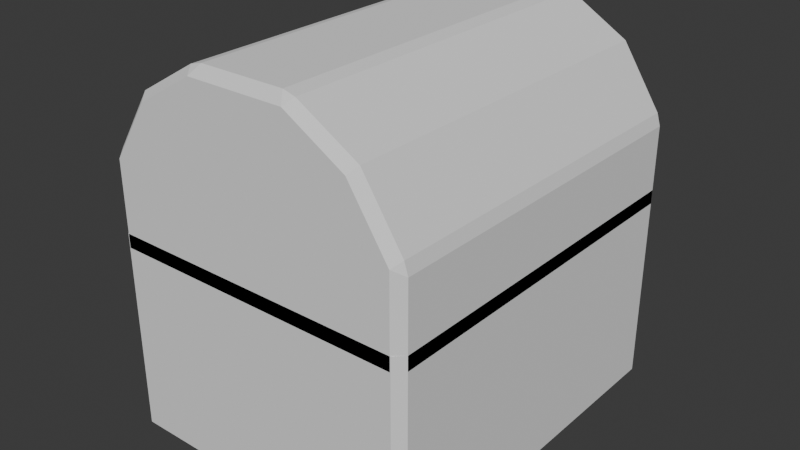 # Source: treasure_cheast_sonny_donaldson_01.blend  (saved by Blender 4.4.32; exported with 4.5.12 LTS)
import bpy
from mathutils import Matrix  # noqa: F401  (used for matrix-valued properties, if any)

bpy.ops.wm.read_factory_settings(use_empty=True)
scene = bpy.context.scene
scene.name = 'Scene'

# ---- collections
col_collection = bpy.data.collections.new('Collection'); scene.collection.children.link(col_collection)

# ---- world
world_world = bpy.data.worlds.new('World'); scene.world = world_world
world_world.use_nodes = True; world_world.node_tree.nodes.clear()
_N = world_world.node_tree.nodes; _L = world_world.node_tree.links
n0 = _N.new('ShaderNodeOutputWorld'); n0.name = 'World Output'; n0.location = (300, 300)
n1 = _N.new('ShaderNodeBackground'); n1.name = 'Background'; n1.location = (10, 300)
n1.inputs[0].default_value = (0.05088, 0.05088, 0.05088, 1.0)
_L.new(n1.outputs[0], n0.inputs[0])
n0.is_active_output = True
world_world.color = (0.05088, 0.05088, 0.05088)
world_world.sun_shadow_jitter_overblur = 0.0

# ---- meshes
me_cube_003 = bpy.data.meshes.new('Cube.003')
me_cube_003.from_pydata([(0.0, 0.0, -1.22), (0.0, -1.5, 0.4467), (0.0, -1.5, -0.3867), (1.25, 0.0, 0.4467), (1.25, 0.0, -0.3867), (0.3929, 0.0, -1.22), (0.3929, -1.5, -0.3867), (0.3929, -1.5, 0.4467), (-1.25, 0.0, 0.4467), (-1.25, 0.0, -0.3867), (-0.3929, 0.0, -1.22), (-0.3929, -1.5, -0.3867), (-0.3929, -1.5, 0.4467), (0.0, 1.5, 0.4467), (0.0, 1.5, -0.3867), (0.3929, 1.5, -0.3867), (0.3929, 1.5, 0.4467), (-0.3929, 1.5, -0.3867), (-0.3929, 1.5, 0.4467), (1.25, -1.429, -1.149), (1.179, -1.5, -1.149), (1.179, -1.429, -1.22), (0.0, -1.5, -1.149), (0.0, -1.429, -1.22), (1.179, 0.0, -1.22), (1.25, 0.0, -1.149), (1.179, -1.5, 0.4467), (1.25, -1.429, 0.4467), (1.25, -1.429, -0.3867), (1.179, -1.5, -0.3867), (0.3929, -1.5, -1.149), (0.3929, -1.429, -1.22), (-1.25, -1.429, -1.149), (-1.179, -1.429, -1.22), (-1.179, -1.5, -1.149), (-1.25, 0.0, -1.149), (-1.179, 0.0, -1.22), (-1.25, -1.429, 0.4467), (-1.179, -1.5, 0.4467), (-1.179, -1.5, -0.3867), (-1.25, -1.429, -0.3867), (-0.3929, -1.429, -1.22), (-0.3929, -1.5, -1.149), (1.25, 1.429, -1.149), (1.179, 1.429, -1.22), (1.179, 1.5, -1.149), (0.0, 1.429, -1.22), (0.0, 1.5, -1.149), (1.25, 1.429, 0.4467), (1.179, 1.5, 0.4467), (1.179, 1.5, -0.3867), (1.25, 1.429, -0.3867), (0.3929, 1.429, -1.22), (0.3929, 1.5, -1.149), (-1.25, 1.429, -1.149), (-1.179, 1.5, -1.149), (-1.179, 1.429, -1.22), (-1.179, 1.5, 0.4467), (-1.25, 1.429, 0.4467), (-1.25, 1.429, -0.3867), (-1.179, 1.5, -0.3867), (-0.3929, 1.5, -1.149), (-0.3929, 1.429, -1.22)], [], [(25, 4, 28, 19), (25, 43, 51, 4), (6, 7, 1, 2), (0, 23, 41, 10), (4, 3, 27, 28), (5, 24, 21, 31), (42, 22, 2, 11), (35, 32, 40, 9), (30, 6, 2, 22), (11, 2, 1, 12), (35, 9, 59, 54), (9, 40, 37, 8), (10, 41, 33, 36), (0, 5, 31, 23), (20, 29, 6, 30), (29, 26, 7, 6), (0, 46, 52, 5), (15, 14, 13, 16), (5, 52, 44, 24), (4, 51, 48, 3), (0, 10, 62, 46), (61, 17, 14, 47), (55, 60, 17, 61), (45, 53, 15, 50), (34, 42, 11, 39), (39, 11, 12, 38), (50, 15, 16, 49), (17, 18, 13, 14), (10, 36, 56, 62), (9, 8, 58, 59), (60, 57, 18, 17), (53, 47, 14, 15), (19, 20, 21), (32, 33, 34), (43, 44, 45), (54, 55, 56), (29, 20, 19, 28), (31, 21, 20, 30), (21, 24, 25, 19), (26, 29, 28, 27), (23, 31, 30, 22), (40, 32, 34, 39), (42, 34, 33, 41), (32, 35, 36, 33), (37, 40, 39, 38), (22, 42, 41, 23), (51, 43, 45, 50), (53, 45, 44, 52), (43, 25, 24, 44), (48, 51, 50, 49), (47, 53, 52, 46), (60, 55, 54, 59), (62, 56, 55, 61), (56, 36, 35, 54), (57, 60, 59, 58), (46, 62, 61, 47)])
_uv = me_cube_003.uv_layers.new(name='UVMap')
_uv.uv.foreach_set('vector', [0.3821, 0.625, 0.4583, 0.625, 0.4583, 0.7441, 0.3821, 0.7441, 0.3821, 0.625, 0.3821, 0.7441, 0.4583, 0.7441, 0.4583, 0.625, 0.4583, 0.8357, 0.5417, 0.8357, 0.5417, 0.875, 0.4583, 0.875, 0.25, 0.625, 0.25, 0.7441, 0.2893, 0.7441, 0.2893, 0.625, 0.4583, 0.625, 0.5417, 0.625, 0.5417, 0.7441, 0.4583, 0.7441, 0.2893, 0.625, 0.3679, 0.625, 0.3679, 0.7441, 0.2893, 0.7441, 0.3821, 0.8357, 0.3821, 0.875, 0.4583, 0.875, 0.4583, 0.8357, 0.3821, 0.625, 0.3821, 0.7441, 0.4583, 0.7441, 0.4583, 0.625, 0.3821, 0.8357, 0.4583, 0.8357, 0.4583, 0.875, 0.3821, 0.875, 0.4583, 0.8357, 0.4583, 0.875, 0.5417, 0.875, 0.5417, 0.8357, 0.3821, 0.625, 0.4583, 0.625, 0.4583, 0.7441, 0.3821, 0.7441, 0.4583, 0.625, 0.4583, 0.7441, 0.5417, 0.7441, 0.5417, 0.625, 0.2893, 0.625, 0.2893, 0.7441, 0.3679, 0.7441, 0.3679, 0.625, 0.25, 0.625, 0.2893, 0.625, 0.2893, 0.7441, 0.25, 0.7441, 0.3821, 0.7571, 0.4583, 0.7571, 0.4583, 0.8357, 0.3821, 0.8357, 0.4583, 0.7571, 0.5417, 0.7571, 0.5417, 0.8357, 0.4583, 0.8357, 0.25, 0.625, 0.25, 0.7441, 0.2893, 0.7441, 0.2893, 0.625, 0.4583, 0.8357, 0.4583, 0.875, 0.5417, 0.875, 0.5417, 0.8357, 0.2893, 0.625, 0.2893, 0.7441, 0.3679, 0.7441, 0.3679, 0.625, 0.4583, 0.625, 0.4583, 0.7441, 0.5417, 0.7441, 0.5417, 0.625, 0.25, 0.625, 0.2893, 0.625, 0.2893, 0.7441, 0.25, 0.7441, 0.3821, 0.8357, 0.4583, 0.8357, 0.4583, 0.875, 0.3821, 0.875, 0.3821, 0.7571, 0.4583, 0.7571, 0.4583, 0.8357, 0.3821, 0.8357, 0.3821, 0.7571, 0.3821, 0.8357, 0.4583, 0.8357, 0.4583, 0.7571, 0.3821, 0.7571, 0.3821, 0.8357, 0.4583, 0.8357, 0.4583, 0.7571, 0.4583, 0.7571, 0.4583, 0.8357, 0.5417, 0.8357, 0.5417, 0.7571, 0.4583, 0.7571, 0.4583, 0.8357, 0.5417, 0.8357, 0.5417, 0.7571, 0.4583, 0.8357, 0.5417, 0.8357, 0.5417, 0.875, 0.4583, 0.875, 0.2893, 0.625, 0.3679, 0.625, 0.3679, 0.7441, 0.2893, 0.7441, 0.4583, 0.625, 0.5417, 0.625, 0.5417, 0.7441, 0.4583, 0.7441, 0.4583, 0.7571, 0.5417, 0.7571, 0.5417, 0.8357, 0.4583, 0.8357, 0.3821, 0.8357, 0.3821, 0.875, 0.4583, 0.875, 0.4583, 0.8357, 0.375, 0.7441, 0.3679, 0.75, 0.3679, 0.7441, 0.375, 0.7441, 0.3679, 0.7441, 0.3679, 0.75, 0.375, 0.7441, 0.3679, 0.7441, 0.3679, 0.75, 0.375, 0.7441, 0.3679, 0.75, 0.3679, 0.7441, 0.4583, 0.7571, 0.3821, 0.7571, 0.3821, 0.7441, 0.4583, 0.7441, 0.2893, 0.7441, 0.3679, 0.7441, 0.3679, 0.75, 0.2893, 0.75, 0.3679, 0.7441, 0.3679, 0.625, 0.3821, 0.625, 0.3821, 0.7441, 0.5417, 0.7571, 0.4583, 0.7571, 0.4583, 0.7441, 0.5417, 0.7441, 0.25, 0.7441, 0.2893, 0.7441, 0.2893, 0.75, 0.25, 0.75, 0.4583, 0.7441, 0.3821, 0.7441, 0.3821, 0.7571, 0.4583, 0.7571, 0.2893, 0.75, 0.3679, 0.75, 0.3679, 0.7441, 0.2893, 0.7441, 0.3821, 0.7441, 0.3821, 0.625, 0.3679, 0.625, 0.3679, 0.7441, 0.5417, 0.7441, 0.4583, 0.7441, 0.4583, 0.7571, 0.5417, 0.7571, 0.25, 0.75, 0.2893, 0.75, 0.2893, 0.7441, 0.25, 0.7441, 0.4583, 0.7441, 0.3821, 0.7441, 0.3821, 0.7571, 0.4583, 0.7571, 0.2893, 0.75, 0.3679, 0.75, 0.3679, 0.7441, 0.2893, 0.7441, 0.3821, 0.7441, 0.3821, 0.625, 0.3679, 0.625, 0.3679, 0.7441, 0.5417, 0.7441, 0.4583, 0.7441, 0.4583, 0.7571, 0.5417, 0.7571, 0.25, 0.75, 0.2893, 0.75, 0.2893, 0.7441, 0.25, 0.7441, 0.4583, 0.7571, 0.3821, 0.7571, 0.3821, 0.7441, 0.4583, 0.7441, 0.2893, 0.7441, 0.3679, 0.7441, 0.3679, 0.75, 0.2893, 0.75, 0.3679, 0.7441, 0.3679, 0.625, 0.3821, 0.625, 0.3821, 0.7441, 0.5417, 0.7571, 0.4583, 0.7571, 0.4583, 0.7441, 0.5417, 0.7441, 0.25, 0.7441, 0.2893, 0.7441, 0.2893, 0.75, 0.25, 0.75])
me_cube_003.update()
me_cube_004 = bpy.data.meshes.new('Cube.004')
me_cube_004.from_pydata([(0.0, -1.5, 1.009), (0.0, -1.5, 0.3364), (1.25, 0.0, 0.3364), (0.3929, -1.5, 1.009), (0.3929, -1.5, 0.3364), (0.9094, 0.0, 1.531), (0.0, 0.0, 1.836), (-1.25, 0.0, 0.3364), (-0.3929, -1.5, 1.009), (-0.3929, -1.5, 0.3364), (-0.9094, 0.0, 1.531), (0.0, 1.5, 1.009), (0.0, 1.5, 0.3364), (0.3929, 1.5, 1.009), (0.3929, 1.5, 0.3364), (-0.3929, 1.5, 1.009), (-0.3929, 1.5, 0.3364), (1.25, -1.429, 0.9571), (1.221, -1.429, 1.053), (1.174, -1.5, 1.009), (1.25, 0.0, 0.9571), (1.221, 0.0, 1.053), (1.25, -1.429, 0.3364), (1.174, -1.5, 0.3364), (0.8652, -1.5, 1.481), (0.9094, -1.429, 1.531), (0.341, -1.429, 1.836), (0.3929, -1.5, 1.761), (0.4375, -1.429, 1.81), (0.0, -1.429, 1.836), (0.0, -1.5, 1.761), (0.4375, 0.0, 1.81), (0.341, 0.0, 1.836), (-1.25, -1.429, 0.9571), (-1.174, -1.5, 1.009), (-1.221, -1.429, 1.053), (-1.221, 0.0, 1.053), (-1.25, 0.0, 0.9571), (-1.174, -1.5, 0.3364), (-1.25, -1.429, 0.3364), (-0.8652, -1.5, 1.481), (-0.9094, -1.429, 1.531), (-0.341, -1.429, 1.836), (-0.4375, -1.429, 1.81), (-0.3929, -1.5, 1.761), (-0.341, 0.0, 1.836), (-0.4375, 0.0, 1.81), (1.25, 1.429, 0.9571), (1.174, 1.5, 1.009), (1.221, 1.429, 1.053), (1.174, 1.5, 0.3364), (1.25, 1.429, 0.3364), (0.8652, 1.5, 1.481), (0.9094, 1.429, 1.531), (0.341, 1.429, 1.836), (0.4375, 1.429, 1.81), (0.3929, 1.5, 1.761), (0.0, 1.5, 1.761), (0.0, 1.429, 1.836), (-1.25, 1.429, 0.9571), (-1.221, 1.429, 1.053), (-1.174, 1.5, 1.009), (-1.25, 1.429, 0.3364), (-1.174, 1.5, 0.3364), (-0.8652, 1.5, 1.481), (-0.9094, 1.429, 1.531), (-0.341, 1.429, 1.836), (-0.3929, 1.5, 1.761), (-0.4375, 1.429, 1.81)], [], [(23, 19, 3, 4), (2, 20, 17, 22), (4, 3, 0, 1), (49, 53, 5, 21), (32, 6, 29, 26), (45, 42, 29, 6), (0, 3, 27, 30), (3, 19, 24, 27), (35, 41, 10, 36), (60, 36, 10, 65), (7, 39, 33, 37), (9, 1, 0, 8), (8, 44, 40, 34), (5, 53, 55, 31), (0, 30, 44, 8), (10, 46, 68, 65), (38, 9, 8, 34), (13, 56, 52, 48), (5, 31, 28, 25), (50, 14, 13, 48), (14, 12, 11, 13), (11, 57, 56, 13), (11, 15, 67, 57), (32, 54, 58, 6), (2, 51, 47, 20), (15, 61, 64, 67), (10, 41, 43, 46), (63, 61, 15, 16), (16, 15, 11, 12), (45, 6, 58, 66), (7, 37, 59, 62), (17, 18, 19), (26, 27, 28), (33, 34, 35), (42, 43, 44), (47, 48, 49), (54, 55, 56), (59, 60, 61), (66, 67, 68), (21, 18, 17, 20), (18, 25, 24, 19), (19, 23, 22, 17), (26, 29, 30, 27), (25, 28, 27, 24), (32, 26, 28, 31), (37, 33, 35, 36), (34, 40, 41, 35), (33, 39, 38, 34), (44, 30, 29, 42), (40, 44, 43, 41), (46, 43, 42, 45), (20, 47, 49, 21), (48, 52, 53, 49), (47, 51, 50, 48), (56, 57, 58, 54), (52, 56, 55, 53), (31, 55, 54, 32), (36, 60, 59, 37), (60, 65, 64, 61), (61, 63, 62, 59), (66, 58, 57, 67), (65, 68, 67, 64), (45, 66, 68, 46), (18, 21, 5, 25)])
_uv = me_cube_004.uv_layers.new(name='UVMap')
_uv.uv.foreach_set('vector', [0.5417, 0.7576, 0.625, 0.7576, 0.625, 0.8357, 0.5417, 0.8357, 0.5417, 0.625, 0.6185, 0.625, 0.6185, 0.7441, 0.5417, 0.7441, 0.5417, 0.8357, 0.625, 0.8357, 0.625, 0.875, 0.5417, 0.875, 0.6264, 0.7456, 0.6401, 0.7631, 0.6591, 0.625, 0.6279, 0.625, 0.7159, 0.625, 0.75, 0.625, 0.75, 0.7441, 0.7159, 0.7441, 0.7159, 0.625, 0.7159, 0.7441, 0.75, 0.7441, 0.75, 0.625, 0.625, 0.875, 0.625, 0.8357, 0.625, 0.8357, 0.625, 0.875, 0.625, 0.8357, 0.625, 0.7576, 0.6361, 0.7774, 0.625, 0.8357, 0.6264, 0.7456, 0.6401, 0.7631, 0.6591, 0.625, 0.6279, 0.625, 0.6264, 0.7456, 0.6279, 0.625, 0.6591, 0.625, 0.6401, 0.7631, 0.5417, 0.625, 0.5417, 0.7441, 0.6185, 0.7441, 0.6185, 0.625, 0.5417, 0.8357, 0.5417, 0.875, 0.625, 0.875, 0.625, 0.8357, 0.625, 0.8357, 0.625, 0.8357, 0.6361, 0.7774, 0.625, 0.7576, 0.6591, 0.625, 0.6401, 0.7631, 0.7048, 0.7456, 0.7063, 0.625, 0.625, 0.875, 0.625, 0.875, 0.625, 0.8357, 0.625, 0.8357, 0.6591, 0.625, 0.7063, 0.625, 0.7048, 0.7456, 0.6401, 0.7631, 0.5417, 0.7576, 0.5417, 0.8357, 0.625, 0.8357, 0.625, 0.7576, 0.625, 0.8357, 0.625, 0.8357, 0.6361, 0.7774, 0.625, 0.7576, 0.6591, 0.625, 0.7063, 0.625, 0.7048, 0.7456, 0.6401, 0.7631, 0.5417, 0.7576, 0.5417, 0.8357, 0.625, 0.8357, 0.625, 0.7576, 0.5417, 0.8357, 0.5417, 0.875, 0.625, 0.875, 0.625, 0.8357, 0.625, 0.875, 0.625, 0.875, 0.625, 0.8357, 0.625, 0.8357, 0.625, 0.875, 0.625, 0.8357, 0.625, 0.8357, 0.625, 0.875, 0.7159, 0.625, 0.7159, 0.7441, 0.75, 0.7441, 0.75, 0.625, 0.5417, 0.625, 0.5417, 0.7441, 0.6185, 0.7441, 0.6185, 0.625, 0.625, 0.8357, 0.625, 0.7576, 0.6361, 0.7774, 0.625, 0.8357, 0.6591, 0.625, 0.6401, 0.7631, 0.7048, 0.7456, 0.7063, 0.625, 0.5417, 0.7576, 0.625, 0.7576, 0.625, 0.8357, 0.5417, 0.8357, 0.5417, 0.8357, 0.625, 0.8357, 0.625, 0.875, 0.5417, 0.875, 0.7159, 0.625, 0.75, 0.625, 0.75, 0.7441, 0.7159, 0.7441, 0.5417, 0.625, 0.6185, 0.625, 0.6185, 0.7441, 0.5417, 0.7441, 0.6185, 0.7441, 0.6264, 0.7456, 0.625, 0.7576, 0.625, 0.8409, 0.625, 0.8357, 0.625, 0.8357, 0.6185, 0.7441, 0.625, 0.7576, 0.6264, 0.7456, 0.625, 0.8357, 0.6262, 0.83, 0.625, 0.8357, 0.6185, 0.7441, 0.625, 0.7576, 0.6264, 0.7456, 0.625, 0.8409, 0.625, 0.8357, 0.625, 0.8357, 0.6185, 0.7441, 0.6264, 0.7456, 0.625, 0.7576, 0.625, 0.8357, 0.625, 0.8357, 0.6262, 0.83, 0.6279, 0.625, 0.6264, 0.7456, 0.6185, 0.7441, 0.6185, 0.625, 0.6264, 0.7456, 0.6401, 0.7631, 0.6361, 0.7774, 0.625, 0.7576, 0.625, 0.7576, 0.5417, 0.7576, 0.5417, 0.7441, 0.6185, 0.7441, 0.625, 0.8409, 0.625, 0.875, 0.625, 0.875, 0.625, 0.8357, 0.6392, 0.7699, 0.6262, 0.83, 0.625, 0.8357, 0.6361, 0.7774, 0.7159, 0.625, 0.7159, 0.7441, 0.7048, 0.7456, 0.7063, 0.625, 0.6185, 0.625, 0.6185, 0.7441, 0.6264, 0.7456, 0.6279, 0.625, 0.625, 0.7576, 0.6361, 0.7774, 0.6401, 0.7631, 0.6264, 0.7456, 0.6185, 0.7441, 0.5417, 0.7441, 0.5417, 0.7576, 0.625, 0.7576, 0.625, 0.8357, 0.625, 0.875, 0.625, 0.875, 0.625, 0.8409, 0.6361, 0.7774, 0.625, 0.8357, 0.6262, 0.83, 0.6392, 0.7699, 0.7063, 0.625, 0.7048, 0.7456, 0.7159, 0.7441, 0.7159, 0.625, 0.6185, 0.625, 0.6185, 0.7441, 0.6264, 0.7456, 0.6279, 0.625, 0.625, 0.7576, 0.6361, 0.7774, 0.6401, 0.7631, 0.6264, 0.7456, 0.6185, 0.7441, 0.5417, 0.7441, 0.5417, 0.7576, 0.625, 0.7576, 0.625, 0.8357, 0.625, 0.875, 0.625, 0.875, 0.625, 0.8409, 0.6361, 0.7774, 0.625, 0.8357, 0.6262, 0.83, 0.6392, 0.7699, 0.7063, 0.625, 0.7048, 0.7456, 0.7159, 0.7441, 0.7159, 0.625, 0.6279, 0.625, 0.6264, 0.7456, 0.6185, 0.7441, 0.6185, 0.625, 0.6264, 0.7456, 0.6401, 0.7631, 0.6361, 0.7774, 0.625, 0.7576, 0.625, 0.7576, 0.5417, 0.7576, 0.5417, 0.7441, 0.6185, 0.7441, 0.625, 0.8409, 0.625, 0.875, 0.625, 0.875, 0.625, 0.8357, 0.6392, 0.7699, 0.6262, 0.83, 0.625, 0.8357, 0.6361, 0.7774, 0.7159, 0.625, 0.7159, 0.7441, 0.7048, 0.7456, 0.7063, 0.625, 0.6264, 0.7456, 0.6279, 0.625, 0.6591, 0.625, 0.6401, 0.7631])
me_cube_004.update()

# ---- objects
ob_lid_001 = bpy.data.objects.new('lid.001', me_cube_003)
ob_lid_002 = bpy.data.objects.new('lid.002', me_cube_004)

# ---- transforms, parenting, visibility, modifiers, constraints
ob_lid_001.location = (0.0, 0.0, -0.02999)
_m = ob_lid_001.modifiers.new('Solidify', 'SOLIDIFY')
_m.thickness = 0.1
_m.use_even_offset = True
ob_lid_002.location = (0.0, 0.0, -0.02999)
_m = ob_lid_002.modifiers.new('Solidify', 'SOLIDIFY')
_m.thickness = 0.1
_m.use_even_offset = True

# ---- collection membership
col_collection.objects.link(ob_lid_001)
col_collection.objects.link(ob_lid_002)

# ---- scene / render settings (as saved in the file)
scene.frame_start = 1; scene.frame_end = 250; scene.frame_set(1)
scene.render.engine = 'BLENDER_EEVEE_NEXT'
bpy.context.view_layer.update()

# ---- added for rendering (the .blend has no active camera and no usable light): camera, sun
cam_auto = bpy.data.cameras.new('AutoCamera')
cam_auto.lens = 50.0
cam_auto.sensor_width = 36.0
cam_auto.clip_end = 1000.0
ob_auto_camera = bpy.data.objects.new('AutoCamera', cam_auto)
scene.collection.objects.link(ob_auto_camera)
ob_auto_camera.location = (4.58819, -5.50583, 3.94876)
ob_auto_camera.rotation_euler = (1.09748, -7.21219e-08, 0.694738)
scene.camera = ob_auto_camera
light_auto_sun = bpy.data.lights.new('AutoSun', 'SUN')
light_auto_sun.energy = 3.0
light_auto_sun.angle = 0.0523599
ob_auto_sun = bpy.data.objects.new('AutoSun', light_auto_sun)
scene.collection.objects.link(ob_auto_sun)
ob_auto_sun.rotation_euler = (0.872665, 0.174533, 0.523599)
bpy.context.view_layer.update()
